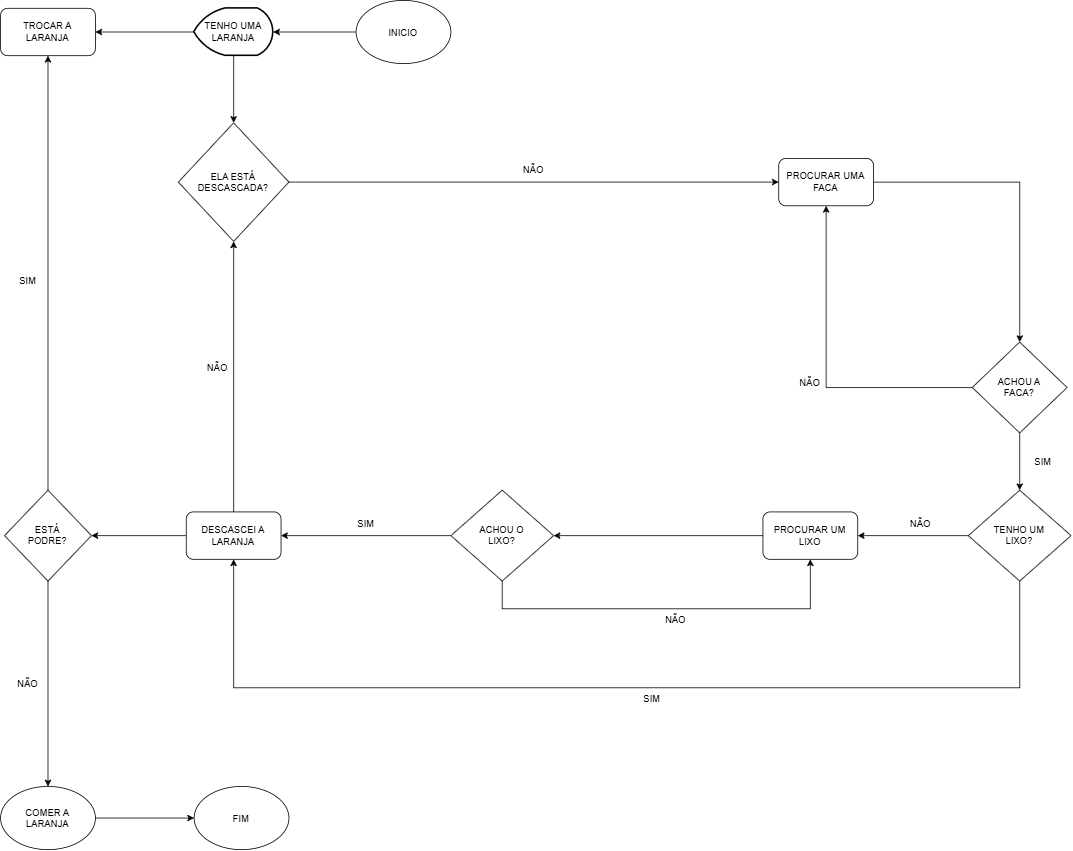

The diagram above was exported from draw.io. Its source (the exported page's mxGraphModel, read from the mxfile embedded in the PNG):
<mxGraphModel dx="2712" dy="1047" grid="1" gridSize="10" guides="1" tooltips="1" connect="1" arrows="1" fold="1" page="1" pageScale="1" pageWidth="827" pageHeight="1169" math="0" shadow="0">
  <root>
    <mxCell id="0" />
    <mxCell id="1" parent="0" />
    <mxCell id="9oFE2Iwj-lmAhUUbPOVN-97" edge="1" parent="1" source="9oFE2Iwj-lmAhUUbPOVN-2" style="edgeStyle=orthogonalEdgeStyle;rounded=0;orthogonalLoop=1;jettySize=auto;html=1;" target="9oFE2Iwj-lmAhUUbPOVN-127">
      <mxGeometry relative="1" as="geometry">
        <mxPoint x="-260" y="1065" as="targetPoint" />
      </mxGeometry>
    </mxCell>
    <mxCell id="9oFE2Iwj-lmAhUUbPOVN-2" parent="1" style="ellipse;whiteSpace=wrap;html=1;shapeInside=1;" value="COMER A LARANJA" vertex="1">
      <mxGeometry height="80" width="120" x="-545" y="1025" as="geometry" />
    </mxCell>
    <mxCell id="9oFE2Iwj-lmAhUUbPOVN-30" edge="1" parent="1" source="9oFE2Iwj-lmAhUUbPOVN-11" style="edgeStyle=orthogonalEdgeStyle;rounded=0;orthogonalLoop=1;jettySize=auto;html=1;" target="9oFE2Iwj-lmAhUUbPOVN-59">
      <mxGeometry relative="1" as="geometry">
        <mxPoint x="680" y="520" as="targetPoint" />
      </mxGeometry>
    </mxCell>
    <mxCell id="9oFE2Iwj-lmAhUUbPOVN-11" parent="1" style="rounded=1;whiteSpace=wrap;html=1;" value="PROCURAR UMA FACA" vertex="1">
      <mxGeometry height="60" width="120" x="440" y="230" as="geometry" />
    </mxCell>
    <mxCell id="9oFE2Iwj-lmAhUUbPOVN-13" parent="1" style="text;html=1;whiteSpace=wrap;strokeColor=none;fillColor=none;align=center;verticalAlign=middle;rounded=0;" value="NÃO" vertex="1">
      <mxGeometry height="30" width="60" x="100" y="230" as="geometry" />
    </mxCell>
    <mxCell id="9oFE2Iwj-lmAhUUbPOVN-19" parent="1" style="text;html=1;whiteSpace=wrap;strokeColor=none;fillColor=none;align=center;verticalAlign=middle;rounded=0;" value="NÃO" vertex="1">
      <mxGeometry height="30" width="60" x="450" y="500" as="geometry" />
    </mxCell>
    <mxCell id="9oFE2Iwj-lmAhUUbPOVN-78" edge="1" parent="1" source="9oFE2Iwj-lmAhUUbPOVN-20" style="edgeStyle=orthogonalEdgeStyle;rounded=0;orthogonalLoop=1;jettySize=auto;html=1;" target="9oFE2Iwj-lmAhUUbPOVN-68">
      <mxGeometry relative="1" as="geometry" />
    </mxCell>
    <mxCell id="9oFE2Iwj-lmAhUUbPOVN-88" edge="1" parent="1" source="9oFE2Iwj-lmAhUUbPOVN-20" style="edgeStyle=orthogonalEdgeStyle;rounded=0;orthogonalLoop=1;jettySize=auto;html=1;" target="9oFE2Iwj-lmAhUUbPOVN-38">
      <mxGeometry relative="1" as="geometry">
        <Array as="points">
          <mxPoint x="745" y="900" />
          <mxPoint x="-250" y="900" />
        </Array>
      </mxGeometry>
    </mxCell>
    <mxCell id="9oFE2Iwj-lmAhUUbPOVN-20" parent="1" style="rhombus;whiteSpace=wrap;html=1;shapeInside=1;" value="TENHO UM LIXO?" vertex="1">
      <mxGeometry height="115" width="130" x="680" y="650" as="geometry" />
    </mxCell>
    <mxCell id="9oFE2Iwj-lmAhUUbPOVN-120" edge="1" parent="1" source="9oFE2Iwj-lmAhUUbPOVN-38" style="edgeStyle=orthogonalEdgeStyle;rounded=0;orthogonalLoop=1;jettySize=auto;html=1;" target="9oFE2Iwj-lmAhUUbPOVN-51">
      <mxGeometry relative="1" as="geometry" />
    </mxCell>
    <mxCell id="9oFE2Iwj-lmAhUUbPOVN-122" edge="1" parent="1" source="9oFE2Iwj-lmAhUUbPOVN-38" style="edgeStyle=orthogonalEdgeStyle;rounded=0;orthogonalLoop=1;jettySize=auto;html=1;" target="9oFE2Iwj-lmAhUUbPOVN-104">
      <mxGeometry relative="1" as="geometry" />
    </mxCell>
    <mxCell id="9oFE2Iwj-lmAhUUbPOVN-38" parent="1" style="rounded=1;whiteSpace=wrap;html=1;" value="DESCASCEI A LARANJA" vertex="1">
      <mxGeometry height="60" width="120" x="-310" y="677.5" as="geometry" />
    </mxCell>
    <mxCell id="9oFE2Iwj-lmAhUUbPOVN-42" parent="1" style="text;html=1;whiteSpace=wrap;strokeColor=none;fillColor=none;align=center;verticalAlign=middle;rounded=0;" value="NÃO" vertex="1">
      <mxGeometry height="30" width="60" x="280" y="800" as="geometry" />
    </mxCell>
    <mxCell id="9oFE2Iwj-lmAhUUbPOVN-114" edge="1" parent="1" source="9oFE2Iwj-lmAhUUbPOVN-51" style="edgeStyle=orthogonalEdgeStyle;rounded=0;orthogonalLoop=1;jettySize=auto;html=1;" target="9oFE2Iwj-lmAhUUbPOVN-2">
      <mxGeometry relative="1" as="geometry" />
    </mxCell>
    <mxCell id="9oFE2Iwj-lmAhUUbPOVN-116" edge="1" parent="1" source="9oFE2Iwj-lmAhUUbPOVN-51" style="edgeStyle=orthogonalEdgeStyle;rounded=0;orthogonalLoop=1;jettySize=auto;html=1;" target="9oFE2Iwj-lmAhUUbPOVN-52">
      <mxGeometry relative="1" as="geometry">
        <Array as="points">
          <mxPoint x="-490" y="70" />
        </Array>
      </mxGeometry>
    </mxCell>
    <mxCell id="9oFE2Iwj-lmAhUUbPOVN-51" parent="1" style="rhombus;whiteSpace=wrap;html=1;shapeInside=1;" value="ESTÁ PODRE?" vertex="1">
      <mxGeometry height="115" width="110" x="-540" y="650" as="geometry" />
    </mxCell>
    <mxCell id="9oFE2Iwj-lmAhUUbPOVN-52" parent="1" style="rounded=1;whiteSpace=wrap;html=1;" value="TROCAR A LARANJA" vertex="1">
      <mxGeometry height="60" width="120" x="-545" y="40" as="geometry" />
    </mxCell>
    <mxCell id="9oFE2Iwj-lmAhUUbPOVN-60" edge="1" parent="1" style="edgeStyle=orthogonalEdgeStyle;rounded=0;orthogonalLoop=1;jettySize=auto;html=1;" target="9oFE2Iwj-lmAhUUbPOVN-59" value="">
      <mxGeometry relative="1" as="geometry">
        <mxPoint x="740" y="560" as="sourcePoint" />
        <mxPoint x="740" y="650" as="targetPoint" />
      </mxGeometry>
    </mxCell>
    <mxCell id="9oFE2Iwj-lmAhUUbPOVN-63" edge="1" parent="1" source="9oFE2Iwj-lmAhUUbPOVN-59" style="edgeStyle=orthogonalEdgeStyle;rounded=0;orthogonalLoop=1;jettySize=auto;html=1;" target="9oFE2Iwj-lmAhUUbPOVN-20">
      <mxGeometry relative="1" as="geometry" />
    </mxCell>
    <mxCell id="9oFE2Iwj-lmAhUUbPOVN-91" edge="1" parent="1" source="9oFE2Iwj-lmAhUUbPOVN-59" style="edgeStyle=orthogonalEdgeStyle;rounded=0;orthogonalLoop=1;jettySize=auto;html=1;" target="9oFE2Iwj-lmAhUUbPOVN-11">
      <mxGeometry relative="1" as="geometry" />
    </mxCell>
    <mxCell id="9oFE2Iwj-lmAhUUbPOVN-59" parent="1" style="rhombus;whiteSpace=wrap;html=1;shapeInside=1;" value="ACHOU A FACA?" vertex="1">
      <mxGeometry height="115" width="120" x="685" y="462.5" as="geometry" />
    </mxCell>
    <mxCell id="9oFE2Iwj-lmAhUUbPOVN-86" edge="1" parent="1" source="9oFE2Iwj-lmAhUUbPOVN-68" style="edgeStyle=orthogonalEdgeStyle;rounded=0;orthogonalLoop=1;jettySize=auto;html=1;" target="9oFE2Iwj-lmAhUUbPOVN-80">
      <mxGeometry relative="1" as="geometry" />
    </mxCell>
    <mxCell id="9oFE2Iwj-lmAhUUbPOVN-68" parent="1" style="rounded=1;whiteSpace=wrap;html=1;" value="PROCURAR UM LIXO" vertex="1">
      <mxGeometry height="60" width="120" x="420" y="677.5" as="geometry" />
    </mxCell>
    <mxCell id="9oFE2Iwj-lmAhUUbPOVN-82" edge="1" parent="1" source="9oFE2Iwj-lmAhUUbPOVN-80" style="edgeStyle=orthogonalEdgeStyle;rounded=0;orthogonalLoop=1;jettySize=auto;html=1;" target="9oFE2Iwj-lmAhUUbPOVN-38">
      <mxGeometry relative="1" as="geometry" />
    </mxCell>
    <mxCell id="9oFE2Iwj-lmAhUUbPOVN-85" edge="1" parent="1" source="9oFE2Iwj-lmAhUUbPOVN-80" style="edgeStyle=orthogonalEdgeStyle;rounded=0;orthogonalLoop=1;jettySize=auto;html=1;" target="9oFE2Iwj-lmAhUUbPOVN-68">
      <mxGeometry relative="1" as="geometry">
        <Array as="points">
          <mxPoint x="90" y="800.07" />
          <mxPoint x="480" y="800.07" />
        </Array>
      </mxGeometry>
    </mxCell>
    <mxCell id="9oFE2Iwj-lmAhUUbPOVN-80" parent="1" style="rhombus;whiteSpace=wrap;html=1;shapeInside=1;" value="ACHOU O LIXO?" vertex="1">
      <mxGeometry height="115" width="130" x="25" y="650" as="geometry" />
    </mxCell>
    <mxCell id="9oFE2Iwj-lmAhUUbPOVN-87" parent="1" style="text;html=1;whiteSpace=wrap;strokeColor=none;fillColor=none;align=center;verticalAlign=middle;rounded=0;" value="NÃO" vertex="1">
      <mxGeometry height="30" width="60" x="590" y="677.5" as="geometry" />
    </mxCell>
    <mxCell id="9oFE2Iwj-lmAhUUbPOVN-89" parent="1" style="text;html=1;whiteSpace=wrap;strokeColor=none;fillColor=none;align=center;verticalAlign=middle;rounded=0;" value="SIM" vertex="1">
      <mxGeometry height="30" width="60" x="250" y="900" as="geometry" />
    </mxCell>
    <mxCell id="9oFE2Iwj-lmAhUUbPOVN-92" parent="1" style="text;html=1;whiteSpace=wrap;strokeColor=none;fillColor=none;align=center;verticalAlign=middle;rounded=0;" value="SIM" vertex="1">
      <mxGeometry height="30" width="60" x="745" y="599" as="geometry" />
    </mxCell>
    <mxCell id="9oFE2Iwj-lmAhUUbPOVN-102" edge="1" parent="1" source="9oFE2Iwj-lmAhUUbPOVN-94" style="edgeStyle=orthogonalEdgeStyle;rounded=0;orthogonalLoop=1;jettySize=auto;html=1;" target="9oFE2Iwj-lmAhUUbPOVN-98">
      <mxGeometry relative="1" as="geometry" />
    </mxCell>
    <mxCell id="9oFE2Iwj-lmAhUUbPOVN-94" parent="1" style="ellipse;whiteSpace=wrap;html=1;shapeInside=1;" value="INICIO" vertex="1">
      <mxGeometry height="80" width="120" x="-95" y="30" as="geometry" />
    </mxCell>
    <mxCell id="9oFE2Iwj-lmAhUUbPOVN-111" edge="1" parent="1" source="9oFE2Iwj-lmAhUUbPOVN-98" style="edgeStyle=orthogonalEdgeStyle;rounded=0;orthogonalLoop=1;jettySize=auto;html=1;" target="9oFE2Iwj-lmAhUUbPOVN-104">
      <mxGeometry relative="1" as="geometry" />
    </mxCell>
    <mxCell id="9oFE2Iwj-lmAhUUbPOVN-119" edge="1" parent="1" source="9oFE2Iwj-lmAhUUbPOVN-98" style="edgeStyle=orthogonalEdgeStyle;rounded=0;orthogonalLoop=1;jettySize=auto;html=1;" target="9oFE2Iwj-lmAhUUbPOVN-52">
      <mxGeometry relative="1" as="geometry" />
    </mxCell>
    <mxCell id="9oFE2Iwj-lmAhUUbPOVN-98" parent="1" style="strokeWidth=2;html=1;shape=mxgraph.flowchart.display;whiteSpace=wrap;" value="TENHO UMA LARANJA" vertex="1">
      <mxGeometry height="60" width="100" x="-300" y="40" as="geometry" />
    </mxCell>
    <mxCell id="9oFE2Iwj-lmAhUUbPOVN-112" edge="1" parent="1" source="9oFE2Iwj-lmAhUUbPOVN-104" style="edgeStyle=orthogonalEdgeStyle;rounded=0;orthogonalLoop=1;jettySize=auto;html=1;" target="9oFE2Iwj-lmAhUUbPOVN-11">
      <mxGeometry relative="1" as="geometry" />
    </mxCell>
    <mxCell id="9oFE2Iwj-lmAhUUbPOVN-104" parent="1" style="rhombus;whiteSpace=wrap;html=1;shapeInside=1;" value="ELA ESTÁ DESCASCADA?" vertex="1">
      <mxGeometry height="150" width="140" x="-320" y="185" as="geometry" />
    </mxCell>
    <mxCell id="9oFE2Iwj-lmAhUUbPOVN-121" parent="1" style="text;html=1;whiteSpace=wrap;strokeColor=none;fillColor=none;align=center;verticalAlign=middle;rounded=0;" value="SIM" vertex="1">
      <mxGeometry height="30" width="60" x="-540" y="370" as="geometry" />
    </mxCell>
    <mxCell id="9oFE2Iwj-lmAhUUbPOVN-123" parent="1" style="text;html=1;whiteSpace=wrap;strokeColor=none;fillColor=none;align=center;verticalAlign=middle;rounded=0;" value="NÃO" vertex="1">
      <mxGeometry height="30" width="60" x="-300" y="480" as="geometry" />
    </mxCell>
    <mxCell id="9oFE2Iwj-lmAhUUbPOVN-124" parent="1" style="text;html=1;whiteSpace=wrap;strokeColor=none;fillColor=none;align=center;verticalAlign=middle;rounded=0;" value="NÃO" vertex="1">
      <mxGeometry height="30" width="60" x="-540" y="880" as="geometry" />
    </mxCell>
    <mxCell id="9oFE2Iwj-lmAhUUbPOVN-126" parent="1" style="text;html=1;whiteSpace=wrap;strokeColor=none;fillColor=none;align=center;verticalAlign=middle;rounded=0;" value="SIM" vertex="1">
      <mxGeometry height="30" width="60" x="-112" y="677.5" as="geometry" />
    </mxCell>
    <mxCell id="9oFE2Iwj-lmAhUUbPOVN-127" parent="1" style="ellipse;whiteSpace=wrap;html=1;shapeInside=1;" value="FIM" vertex="1">
      <mxGeometry height="80" width="120" x="-300" y="1025" as="geometry" />
    </mxCell>
  </root>
</mxGraphModel>